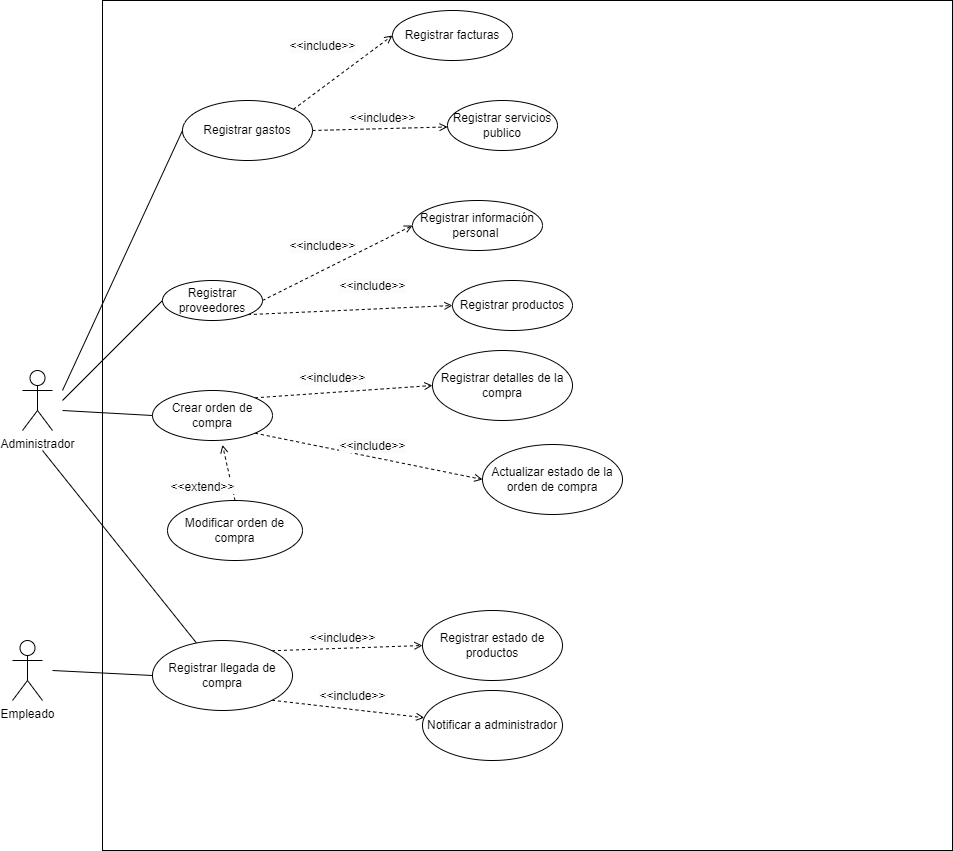

The diagram above was exported from draw.io. Its source (the exported page's mxGraphModel, read from the mxfile embedded in the PNG):
<mxGraphModel dx="1434" dy="1925" grid="1" gridSize="10" guides="1" tooltips="1" connect="1" arrows="1" fold="1" page="1" pageScale="1" pageWidth="827" pageHeight="1169" math="0" shadow="0">
  <root>
    <mxCell id="0" />
    <mxCell id="1" parent="0" />
    <mxCell id="cIP5gJflEJqp9-Xy_Ct1-1" value="&lt;font style=&quot;vertical-align: inherit;&quot;&gt;&lt;font style=&quot;vertical-align: inherit;&quot;&gt;Administrador&lt;/font&gt;&lt;/font&gt;" style="shape=umlActor;verticalLabelPosition=bottom;verticalAlign=top;html=1;" parent="1" vertex="1">
      <mxGeometry x="80" y="160" width="30" height="60" as="geometry" />
    </mxCell>
    <mxCell id="cIP5gJflEJqp9-Xy_Ct1-3" value="" style="whiteSpace=wrap;html=1;aspect=fixed;" parent="1" vertex="1">
      <mxGeometry x="160" y="-210" width="850" height="850" as="geometry" />
    </mxCell>
    <mxCell id="cIP5gJflEJqp9-Xy_Ct1-8" style="rounded=0;orthogonalLoop=1;jettySize=auto;html=1;exitX=1;exitY=0.5;exitDx=0;exitDy=0;entryX=0;entryY=0.5;entryDx=0;entryDy=0;dashed=1;endArrow=open;endFill=0;" parent="1" source="cIP5gJflEJqp9-Xy_Ct1-4" target="cIP5gJflEJqp9-Xy_Ct1-5" edge="1">
      <mxGeometry relative="1" as="geometry" />
    </mxCell>
    <mxCell id="cIP5gJflEJqp9-Xy_Ct1-9" style="rounded=0;orthogonalLoop=1;jettySize=auto;html=1;exitX=1;exitY=1;exitDx=0;exitDy=0;entryX=0;entryY=0.5;entryDx=0;entryDy=0;dashed=1;endArrow=open;endFill=0;" parent="1" source="cIP5gJflEJqp9-Xy_Ct1-4" target="cIP5gJflEJqp9-Xy_Ct1-6" edge="1">
      <mxGeometry relative="1" as="geometry" />
    </mxCell>
    <mxCell id="cIP5gJflEJqp9-Xy_Ct1-4" value="Registrar proveedores" style="ellipse;whiteSpace=wrap;html=1;" parent="1" vertex="1">
      <mxGeometry x="220" y="70" width="100" height="40" as="geometry" />
    </mxCell>
    <mxCell id="cIP5gJflEJqp9-Xy_Ct1-5" value="Registrar información personal&amp;nbsp;" style="ellipse;whiteSpace=wrap;html=1;" parent="1" vertex="1">
      <mxGeometry x="470" y="-10" width="130" height="50" as="geometry" />
    </mxCell>
    <mxCell id="cIP5gJflEJqp9-Xy_Ct1-6" value="Registrar productos" style="ellipse;whiteSpace=wrap;html=1;" parent="1" vertex="1">
      <mxGeometry x="510" y="70" width="120" height="50" as="geometry" />
    </mxCell>
    <mxCell id="cIP5gJflEJqp9-Xy_Ct1-13" style="rounded=0;orthogonalLoop=1;jettySize=auto;html=1;exitX=1;exitY=0;exitDx=0;exitDy=0;entryX=0;entryY=0.5;entryDx=0;entryDy=0;dashed=1;endArrow=open;endFill=0;" parent="1" source="cIP5gJflEJqp9-Xy_Ct1-10" target="cIP5gJflEJqp9-Xy_Ct1-11" edge="1">
      <mxGeometry relative="1" as="geometry" />
    </mxCell>
    <mxCell id="cIP5gJflEJqp9-Xy_Ct1-18" style="rounded=0;orthogonalLoop=1;jettySize=auto;html=1;exitX=1;exitY=1;exitDx=0;exitDy=0;entryX=0;entryY=0.5;entryDx=0;entryDy=0;endArrow=open;endFill=0;dashed=1;" parent="1" source="cIP5gJflEJqp9-Xy_Ct1-10" target="cIP5gJflEJqp9-Xy_Ct1-15" edge="1">
      <mxGeometry relative="1" as="geometry" />
    </mxCell>
    <mxCell id="cIP5gJflEJqp9-Xy_Ct1-10" value="Crear orden de compra" style="ellipse;whiteSpace=wrap;html=1;" parent="1" vertex="1">
      <mxGeometry x="210" y="180" width="120" height="50" as="geometry" />
    </mxCell>
    <mxCell id="cIP5gJflEJqp9-Xy_Ct1-11" value="Registrar detalles de la compra" style="ellipse;whiteSpace=wrap;html=1;" parent="1" vertex="1">
      <mxGeometry x="490" y="140" width="140" height="70" as="geometry" />
    </mxCell>
    <mxCell id="cIP5gJflEJqp9-Xy_Ct1-17" style="rounded=0;orthogonalLoop=1;jettySize=auto;html=1;exitX=0.5;exitY=0;exitDx=0;exitDy=0;entryX=0.583;entryY=1.087;entryDx=0;entryDy=0;endArrow=open;endFill=0;dashed=1;entryPerimeter=0;" parent="1" source="cIP5gJflEJqp9-Xy_Ct1-12" target="cIP5gJflEJqp9-Xy_Ct1-10" edge="1">
      <mxGeometry relative="1" as="geometry" />
    </mxCell>
    <mxCell id="cIP5gJflEJqp9-Xy_Ct1-12" value="Modificar orden de compra" style="ellipse;whiteSpace=wrap;html=1;" parent="1" vertex="1">
      <mxGeometry x="225" y="290" width="135" height="60" as="geometry" />
    </mxCell>
    <mxCell id="cIP5gJflEJqp9-Xy_Ct1-15" value="Actualizar estado de la orden de compra" style="ellipse;whiteSpace=wrap;html=1;" parent="1" vertex="1">
      <mxGeometry x="540" y="234" width="140" height="70" as="geometry" />
    </mxCell>
    <mxCell id="cIP5gJflEJqp9-Xy_Ct1-21" style="rounded=0;orthogonalLoop=1;jettySize=auto;html=1;exitX=1;exitY=0;exitDx=0;exitDy=0;entryX=0;entryY=0.5;entryDx=0;entryDy=0;dashed=1;endArrow=open;endFill=0;" parent="1" source="cIP5gJflEJqp9-Xy_Ct1-19" target="cIP5gJflEJqp9-Xy_Ct1-20" edge="1">
      <mxGeometry relative="1" as="geometry" />
    </mxCell>
    <mxCell id="cIP5gJflEJqp9-Xy_Ct1-23" style="rounded=0;orthogonalLoop=1;jettySize=auto;html=1;exitX=1;exitY=1;exitDx=0;exitDy=0;endArrow=open;endFill=0;dashed=1;" parent="1" source="cIP5gJflEJqp9-Xy_Ct1-19" target="cIP5gJflEJqp9-Xy_Ct1-22" edge="1">
      <mxGeometry relative="1" as="geometry" />
    </mxCell>
    <mxCell id="nPzGRF2wqjKfG_KUdBlq-1" style="rounded=0;orthogonalLoop=1;jettySize=auto;html=1;endArrow=none;endFill=0;" edge="1" parent="1" source="cIP5gJflEJqp9-Xy_Ct1-19">
      <mxGeometry relative="1" as="geometry">
        <mxPoint x="100" y="240" as="targetPoint" />
      </mxGeometry>
    </mxCell>
    <mxCell id="cIP5gJflEJqp9-Xy_Ct1-19" value="Registrar llegada de compra" style="ellipse;whiteSpace=wrap;html=1;" parent="1" vertex="1">
      <mxGeometry x="210" y="430" width="140" height="70" as="geometry" />
    </mxCell>
    <mxCell id="cIP5gJflEJqp9-Xy_Ct1-20" value="Registrar estado de productos" style="ellipse;whiteSpace=wrap;html=1;" parent="1" vertex="1">
      <mxGeometry x="480" y="400" width="140" height="70" as="geometry" />
    </mxCell>
    <mxCell id="cIP5gJflEJqp9-Xy_Ct1-22" value="Notificar a administrador" style="ellipse;whiteSpace=wrap;html=1;" parent="1" vertex="1">
      <mxGeometry x="480" y="480" width="140" height="70" as="geometry" />
    </mxCell>
    <mxCell id="cIP5gJflEJqp9-Xy_Ct1-25" value="&#10;&lt;span style=&quot;color: rgb(0, 0, 0); font-family: Helvetica; font-size: 12px; font-style: normal; font-variant-ligatures: normal; font-variant-caps: normal; font-weight: 400; letter-spacing: normal; orphans: 2; text-align: center; text-indent: 0px; text-transform: none; widows: 2; word-spacing: 0px; -webkit-text-stroke-width: 0px; background-color: rgb(251, 251, 251); text-decoration-thickness: initial; text-decoration-style: initial; text-decoration-color: initial; float: none; display: inline !important;&quot;&gt;&amp;lt;&amp;lt;include&amp;gt;&amp;gt;&lt;/span&gt;&#10;&#10;" style="text;align=center;fontStyle=1;verticalAlign=middle;spacingLeft=3;spacingRight=3;strokeColor=none;rotatable=0;points=[[0,0.5],[1,0.5]];portConstraint=eastwest;html=1;" parent="1" vertex="1">
      <mxGeometry x="350" y="162" width="80" height="26" as="geometry" />
    </mxCell>
    <mxCell id="cIP5gJflEJqp9-Xy_Ct1-26" value="&#10;&lt;span style=&quot;color: rgb(0, 0, 0); font-family: Helvetica; font-size: 12px; font-style: normal; font-variant-ligatures: normal; font-variant-caps: normal; font-weight: 400; letter-spacing: normal; orphans: 2; text-align: center; text-indent: 0px; text-transform: none; widows: 2; word-spacing: 0px; -webkit-text-stroke-width: 0px; background-color: rgb(251, 251, 251); text-decoration-thickness: initial; text-decoration-style: initial; text-decoration-color: initial; float: none; display: inline !important;&quot;&gt;&amp;lt;&amp;lt;include&amp;gt;&amp;gt;&lt;/span&gt;&#10;&#10;" style="text;align=center;fontStyle=1;verticalAlign=middle;spacingLeft=3;spacingRight=3;strokeColor=none;rotatable=0;points=[[0,0.5],[1,0.5]];portConstraint=eastwest;html=1;" parent="1" vertex="1">
      <mxGeometry x="390" y="70" width="80" height="26" as="geometry" />
    </mxCell>
    <mxCell id="cIP5gJflEJqp9-Xy_Ct1-27" value="&#10;&lt;span style=&quot;color: rgb(0, 0, 0); font-family: Helvetica; font-size: 12px; font-style: normal; font-variant-ligatures: normal; font-variant-caps: normal; font-weight: 400; letter-spacing: normal; orphans: 2; text-align: center; text-indent: 0px; text-transform: none; widows: 2; word-spacing: 0px; -webkit-text-stroke-width: 0px; background-color: rgb(251, 251, 251); text-decoration-thickness: initial; text-decoration-style: initial; text-decoration-color: initial; float: none; display: inline !important;&quot;&gt;&amp;lt;&amp;lt;include&amp;gt;&amp;gt;&lt;/span&gt;&#10;&#10;" style="text;align=center;fontStyle=1;verticalAlign=middle;spacingLeft=3;spacingRight=3;strokeColor=none;rotatable=0;points=[[0,0.5],[1,0.5]];portConstraint=eastwest;html=1;" parent="1" vertex="1">
      <mxGeometry x="340" y="30" width="80" height="26" as="geometry" />
    </mxCell>
    <mxCell id="cIP5gJflEJqp9-Xy_Ct1-28" value="&#10;&lt;span style=&quot;color: rgb(0, 0, 0); font-family: Helvetica; font-size: 12px; font-style: normal; font-variant-ligatures: normal; font-variant-caps: normal; font-weight: 400; letter-spacing: normal; orphans: 2; text-align: center; text-indent: 0px; text-transform: none; widows: 2; word-spacing: 0px; -webkit-text-stroke-width: 0px; background-color: rgb(251, 251, 251); text-decoration-thickness: initial; text-decoration-style: initial; text-decoration-color: initial; float: none; display: inline !important;&quot;&gt;&amp;lt;&amp;lt;include&amp;gt;&amp;gt;&lt;/span&gt;&#10;&#10;" style="text;align=center;fontStyle=1;verticalAlign=middle;spacingLeft=3;spacingRight=3;strokeColor=none;rotatable=0;points=[[0,0.5],[1,0.5]];portConstraint=eastwest;html=1;" parent="1" vertex="1">
      <mxGeometry x="390" y="230" width="80" height="26" as="geometry" />
    </mxCell>
    <mxCell id="cIP5gJflEJqp9-Xy_Ct1-29" value="&#10;&lt;span style=&quot;color: rgb(0, 0, 0); font-family: Helvetica; font-size: 12px; font-style: normal; font-variant-ligatures: normal; font-variant-caps: normal; font-weight: 400; letter-spacing: normal; orphans: 2; text-align: center; text-indent: 0px; text-transform: none; widows: 2; word-spacing: 0px; -webkit-text-stroke-width: 0px; background-color: rgb(251, 251, 251); text-decoration-thickness: initial; text-decoration-style: initial; text-decoration-color: initial; float: none; display: inline !important;&quot;&gt;&amp;lt;&amp;lt;include&amp;gt;&amp;gt;&lt;/span&gt;&#10;&#10;" style="text;align=center;fontStyle=1;verticalAlign=middle;spacingLeft=3;spacingRight=3;strokeColor=none;rotatable=0;points=[[0,0.5],[1,0.5]];portConstraint=eastwest;html=1;" parent="1" vertex="1">
      <mxGeometry x="360" y="422" width="80" height="26" as="geometry" />
    </mxCell>
    <mxCell id="cIP5gJflEJqp9-Xy_Ct1-31" value="&lt;br&gt;&lt;span style=&quot;color: rgb(0, 0, 0); font-family: Helvetica; font-size: 12px; font-style: normal; font-variant-ligatures: normal; font-variant-caps: normal; font-weight: 400; letter-spacing: normal; orphans: 2; text-align: center; text-indent: 0px; text-transform: none; widows: 2; word-spacing: 0px; -webkit-text-stroke-width: 0px; background-color: rgb(251, 251, 251); text-decoration-thickness: initial; text-decoration-style: initial; text-decoration-color: initial; float: none; display: inline !important;&quot;&gt;&amp;lt;&amp;lt;extend&amp;gt;&amp;gt;&lt;/span&gt;&lt;br&gt;" style="text;align=center;fontStyle=1;verticalAlign=middle;spacingLeft=3;spacingRight=3;strokeColor=none;rotatable=0;points=[[0,0.5],[1,0.5]];portConstraint=eastwest;html=1;" parent="1" vertex="1">
      <mxGeometry x="220" y="256" width="80" height="26" as="geometry" />
    </mxCell>
    <mxCell id="cIP5gJflEJqp9-Xy_Ct1-32" value="Empleado" style="shape=umlActor;verticalLabelPosition=bottom;verticalAlign=top;html=1;" parent="1" vertex="1">
      <mxGeometry x="70" y="430" width="30" height="60" as="geometry" />
    </mxCell>
    <mxCell id="cIP5gJflEJqp9-Xy_Ct1-33" value="&#10;&lt;span style=&quot;color: rgb(0, 0, 0); font-family: Helvetica; font-size: 12px; font-style: normal; font-variant-ligatures: normal; font-variant-caps: normal; font-weight: 400; letter-spacing: normal; orphans: 2; text-align: center; text-indent: 0px; text-transform: none; widows: 2; word-spacing: 0px; -webkit-text-stroke-width: 0px; background-color: rgb(251, 251, 251); text-decoration-thickness: initial; text-decoration-style: initial; text-decoration-color: initial; float: none; display: inline !important;&quot;&gt;&amp;lt;&amp;lt;include&amp;gt;&amp;gt;&lt;/span&gt;&#10;&#10;" style="text;align=center;fontStyle=1;verticalAlign=middle;spacingLeft=3;spacingRight=3;strokeColor=none;rotatable=0;points=[[0,0.5],[1,0.5]];portConstraint=eastwest;html=1;" parent="1" vertex="1">
      <mxGeometry x="370" y="480" width="80" height="26" as="geometry" />
    </mxCell>
    <mxCell id="cIP5gJflEJqp9-Xy_Ct1-34" value="" style="endArrow=none;html=1;rounded=0;entryX=0;entryY=0.5;entryDx=0;entryDy=0;" parent="1" target="cIP5gJflEJqp9-Xy_Ct1-19" edge="1">
      <mxGeometry width="50" height="50" relative="1" as="geometry">
        <mxPoint x="110" y="460" as="sourcePoint" />
        <mxPoint x="180" y="430" as="targetPoint" />
      </mxGeometry>
    </mxCell>
    <mxCell id="cIP5gJflEJqp9-Xy_Ct1-35" value="" style="endArrow=none;html=1;rounded=0;entryX=0;entryY=0.5;entryDx=0;entryDy=0;" parent="1" target="cIP5gJflEJqp9-Xy_Ct1-4" edge="1">
      <mxGeometry width="50" height="50" relative="1" as="geometry">
        <mxPoint x="120" y="190" as="sourcePoint" />
        <mxPoint x="170" y="140" as="targetPoint" />
      </mxGeometry>
    </mxCell>
    <mxCell id="cIP5gJflEJqp9-Xy_Ct1-36" value="" style="endArrow=none;html=1;rounded=0;entryX=0;entryY=0.5;entryDx=0;entryDy=0;" parent="1" target="cIP5gJflEJqp9-Xy_Ct1-10" edge="1">
      <mxGeometry width="50" height="50" relative="1" as="geometry">
        <mxPoint x="120" y="200" as="sourcePoint" />
        <mxPoint x="180" y="170" as="targetPoint" />
      </mxGeometry>
    </mxCell>
    <mxCell id="cIP5gJflEJqp9-Xy_Ct1-40" style="rounded=0;orthogonalLoop=1;jettySize=auto;html=1;exitX=1;exitY=0;exitDx=0;exitDy=0;entryX=0;entryY=0.5;entryDx=0;entryDy=0;endArrow=open;endFill=0;dashed=1;" parent="1" source="cIP5gJflEJqp9-Xy_Ct1-37" target="cIP5gJflEJqp9-Xy_Ct1-39" edge="1">
      <mxGeometry relative="1" as="geometry" />
    </mxCell>
    <mxCell id="cIP5gJflEJqp9-Xy_Ct1-42" style="rounded=0;orthogonalLoop=1;jettySize=auto;html=1;exitX=1;exitY=0.5;exitDx=0;exitDy=0;dashed=1;endArrow=open;endFill=0;" parent="1" source="cIP5gJflEJqp9-Xy_Ct1-37" target="cIP5gJflEJqp9-Xy_Ct1-41" edge="1">
      <mxGeometry relative="1" as="geometry" />
    </mxCell>
    <mxCell id="cIP5gJflEJqp9-Xy_Ct1-37" value="Registrar gastos" style="ellipse;whiteSpace=wrap;html=1;" parent="1" vertex="1">
      <mxGeometry x="240" y="-110" width="130" height="60" as="geometry" />
    </mxCell>
    <mxCell id="cIP5gJflEJqp9-Xy_Ct1-38" value="" style="endArrow=none;html=1;rounded=0;entryX=0;entryY=0.5;entryDx=0;entryDy=0;" parent="1" target="cIP5gJflEJqp9-Xy_Ct1-37" edge="1">
      <mxGeometry width="50" height="50" relative="1" as="geometry">
        <mxPoint x="120" y="180" as="sourcePoint" />
        <mxPoint x="170" y="120" as="targetPoint" />
      </mxGeometry>
    </mxCell>
    <mxCell id="cIP5gJflEJqp9-Xy_Ct1-39" value="Registrar facturas" style="ellipse;whiteSpace=wrap;html=1;" parent="1" vertex="1">
      <mxGeometry x="450" y="-200" width="120" height="50" as="geometry" />
    </mxCell>
    <mxCell id="cIP5gJflEJqp9-Xy_Ct1-41" value="Registrar servicios publico" style="ellipse;whiteSpace=wrap;html=1;" parent="1" vertex="1">
      <mxGeometry x="505" y="-110" width="110" height="50" as="geometry" />
    </mxCell>
    <mxCell id="cIP5gJflEJqp9-Xy_Ct1-46" value="&#10;&lt;span style=&quot;color: rgb(0, 0, 0); font-family: Helvetica; font-size: 12px; font-style: normal; font-variant-ligatures: normal; font-variant-caps: normal; font-weight: 400; letter-spacing: normal; orphans: 2; text-align: center; text-indent: 0px; text-transform: none; widows: 2; word-spacing: 0px; -webkit-text-stroke-width: 0px; background-color: rgb(251, 251, 251); text-decoration-thickness: initial; text-decoration-style: initial; text-decoration-color: initial; float: none; display: inline !important;&quot;&gt;&amp;lt;&amp;lt;include&amp;gt;&amp;gt;&lt;/span&gt;&#10;&#10;" style="text;align=center;fontStyle=1;verticalAlign=middle;spacingLeft=3;spacingRight=3;strokeColor=none;rotatable=0;points=[[0,0.5],[1,0.5]];portConstraint=eastwest;html=1;" parent="1" vertex="1">
      <mxGeometry x="400" y="-98" width="80" height="26" as="geometry" />
    </mxCell>
    <mxCell id="cIP5gJflEJqp9-Xy_Ct1-48" value="&#10;&lt;span style=&quot;color: rgb(0, 0, 0); font-family: Helvetica; font-size: 12px; font-style: normal; font-variant-ligatures: normal; font-variant-caps: normal; font-weight: 400; letter-spacing: normal; orphans: 2; text-align: center; text-indent: 0px; text-transform: none; widows: 2; word-spacing: 0px; -webkit-text-stroke-width: 0px; background-color: rgb(251, 251, 251); text-decoration-thickness: initial; text-decoration-style: initial; text-decoration-color: initial; float: none; display: inline !important;&quot;&gt;&amp;lt;&amp;lt;include&amp;gt;&amp;gt;&lt;/span&gt;&#10;&#10;" style="text;align=center;fontStyle=1;verticalAlign=middle;spacingLeft=3;spacingRight=3;strokeColor=none;rotatable=0;points=[[0,0.5],[1,0.5]];portConstraint=eastwest;html=1;" parent="1" vertex="1">
      <mxGeometry x="340" y="-170" width="80" height="26" as="geometry" />
    </mxCell>
  </root>
</mxGraphModel>